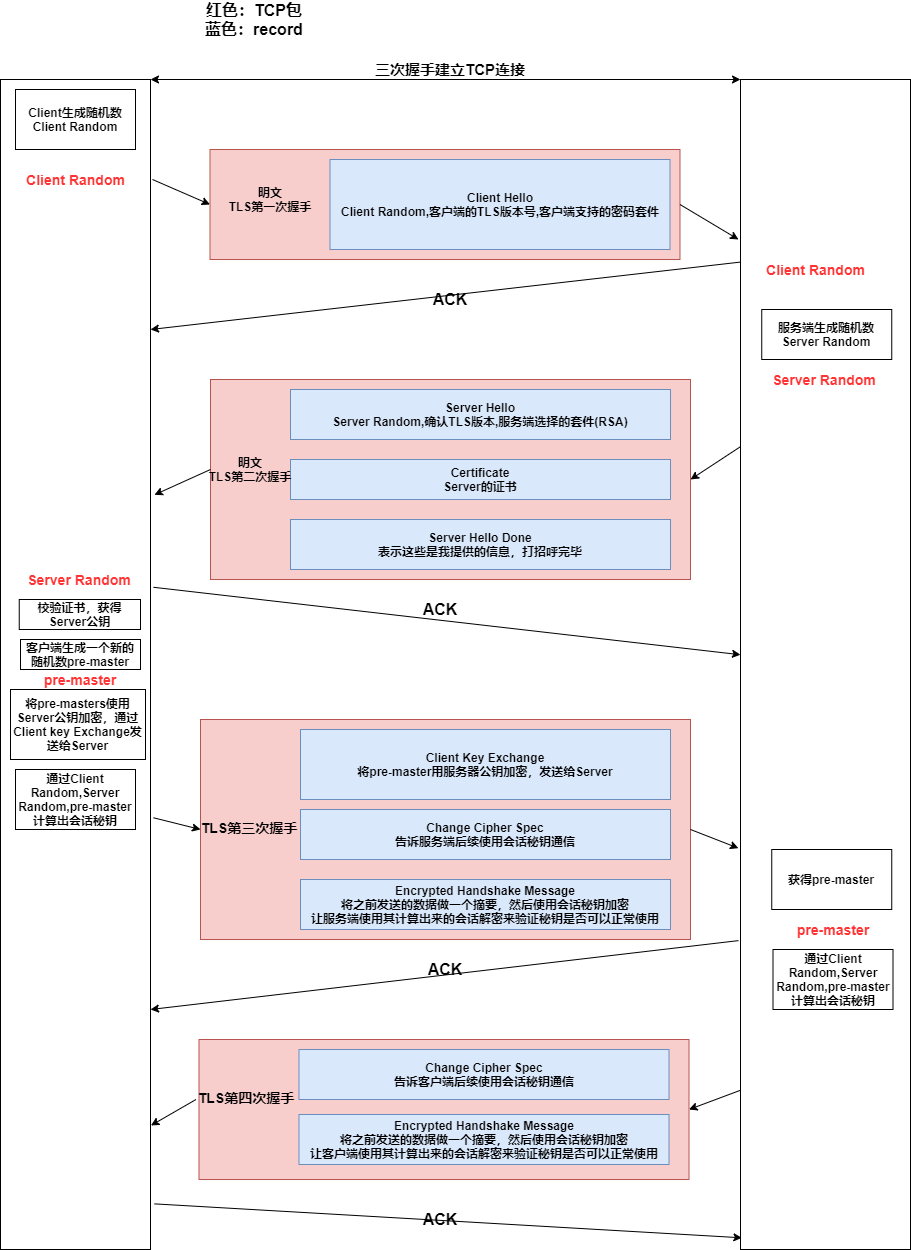

The diagram above was exported from draw.io. Its source (the exported page's mxGraphModel, read from the mxfile embedded in the PNG):
<mxGraphModel dx="1851" dy="592" grid="1" gridSize="10" guides="1" tooltips="1" connect="1" arrows="1" fold="1" page="1" pageScale="1" pageWidth="827" pageHeight="1169" math="0" shadow="0">
  <root>
    <mxCell id="0" />
    <mxCell id="1" parent="0" />
    <mxCell id="t-Gdrg4bdB8JSzbdJMk3-1" value="" style="rounded=0;whiteSpace=wrap;html=1;" parent="1" vertex="1">
      <mxGeometry x="-70" y="150" width="150" height="1170" as="geometry" />
    </mxCell>
    <mxCell id="t-Gdrg4bdB8JSzbdJMk3-2" value="" style="rounded=0;whiteSpace=wrap;html=1;" parent="1" vertex="1">
      <mxGeometry x="670" y="150" width="170" height="1170" as="geometry" />
    </mxCell>
    <mxCell id="t-Gdrg4bdB8JSzbdJMk3-3" value="" style="endArrow=classic;startArrow=classic;html=1;entryX=0;entryY=0;entryDx=0;entryDy=0;exitX=1;exitY=0;exitDx=0;exitDy=0;" parent="1" source="t-Gdrg4bdB8JSzbdJMk3-1" target="t-Gdrg4bdB8JSzbdJMk3-2" edge="1">
      <mxGeometry width="50" height="50" relative="1" as="geometry">
        <mxPoint x="320" y="210" as="sourcePoint" />
        <mxPoint x="370" y="160" as="targetPoint" />
      </mxGeometry>
    </mxCell>
    <mxCell id="t-Gdrg4bdB8JSzbdJMk3-4" value="&lt;b&gt;&lt;font style=&quot;font-size: 15px&quot;&gt;三次握手建立TCP连接&lt;/font&gt;&lt;/b&gt;" style="text;html=1;strokeColor=none;fillColor=none;align=center;verticalAlign=middle;whiteSpace=wrap;rounded=0;" parent="1" vertex="1">
      <mxGeometry x="275" y="130" width="210" height="20" as="geometry" />
    </mxCell>
    <mxCell id="t-Gdrg4bdB8JSzbdJMk3-5" value="" style="rounded=0;whiteSpace=wrap;html=1;fillColor=#f8cecc;strokeColor=#b85450;" parent="1" vertex="1">
      <mxGeometry x="139.5" y="220" width="470" height="110" as="geometry" />
    </mxCell>
    <mxCell id="t-Gdrg4bdB8JSzbdJMk3-6" value="&lt;b&gt;Client Hello&lt;br&gt;Client Random,客户端的TLS版本号,客户端支持的密码套件&lt;/b&gt;" style="rounded=0;whiteSpace=wrap;html=1;fillColor=#dae8fc;strokeColor=#6c8ebf;" parent="1" vertex="1">
      <mxGeometry x="259.5" y="230" width="340" height="90" as="geometry" />
    </mxCell>
    <mxCell id="t-Gdrg4bdB8JSzbdJMk3-7" value="&lt;b style=&quot;font-size: 16px&quot;&gt;红色：TCP包&lt;br&gt;蓝色：record&lt;/b&gt;" style="text;html=1;strokeColor=none;fillColor=none;align=center;verticalAlign=middle;whiteSpace=wrap;rounded=0;" parent="1" vertex="1">
      <mxGeometry x="59" y="80" width="250" height="20" as="geometry" />
    </mxCell>
    <mxCell id="t-Gdrg4bdB8JSzbdJMk3-8" value="&lt;b&gt;明文&lt;br&gt;TLS第一次握手&lt;br&gt;&lt;/b&gt;" style="text;html=1;strokeColor=none;fillColor=none;align=center;verticalAlign=middle;whiteSpace=wrap;rounded=0;" parent="1" vertex="1">
      <mxGeometry x="129.5" y="260" width="140" height="20" as="geometry" />
    </mxCell>
    <mxCell id="t-Gdrg4bdB8JSzbdJMk3-9" value="" style="rounded=0;whiteSpace=wrap;html=1;fillColor=#f8cecc;strokeColor=#b85450;" parent="1" vertex="1">
      <mxGeometry x="140" y="450" width="480" height="200" as="geometry" />
    </mxCell>
    <mxCell id="t-Gdrg4bdB8JSzbdJMk3-10" value="&lt;b&gt;Server Hello&lt;br&gt;Server Random,确认TLS版本,服务端选择的套件(RSA)&lt;/b&gt;" style="rounded=0;whiteSpace=wrap;html=1;fillColor=#dae8fc;strokeColor=#6c8ebf;" parent="1" vertex="1">
      <mxGeometry x="220" y="460" width="380" height="50" as="geometry" />
    </mxCell>
    <mxCell id="t-Gdrg4bdB8JSzbdJMk3-11" value="&lt;b&gt;Certificate&lt;br&gt;Server的证书&lt;/b&gt;" style="rounded=0;whiteSpace=wrap;html=1;fillColor=#dae8fc;strokeColor=#6c8ebf;" parent="1" vertex="1">
      <mxGeometry x="220" y="530" width="380" height="40" as="geometry" />
    </mxCell>
    <mxCell id="t-Gdrg4bdB8JSzbdJMk3-13" value="&lt;b&gt;Server Hello Done&lt;br&gt;表示这些是我提供的信息，打招呼完毕&lt;/b&gt;" style="rounded=0;whiteSpace=wrap;html=1;fillColor=#dae8fc;strokeColor=#6c8ebf;" parent="1" vertex="1">
      <mxGeometry x="220" y="590" width="380" height="50" as="geometry" />
    </mxCell>
    <mxCell id="t-Gdrg4bdB8JSzbdJMk3-15" value="&lt;b&gt;明文&lt;br&gt;TLS第二次握手&lt;br&gt;&lt;/b&gt;" style="text;html=1;strokeColor=none;fillColor=none;align=center;verticalAlign=middle;whiteSpace=wrap;rounded=0;" parent="1" vertex="1">
      <mxGeometry x="99.5" y="530" width="160" height="20" as="geometry" />
    </mxCell>
    <mxCell id="t-Gdrg4bdB8JSzbdJMk3-18" value="" style="rounded=0;whiteSpace=wrap;html=1;fillColor=#f8cecc;strokeColor=#b85450;" parent="1" vertex="1">
      <mxGeometry x="130" y="790" width="490" height="220" as="geometry" />
    </mxCell>
    <mxCell id="t-Gdrg4bdB8JSzbdJMk3-19" value="&lt;b&gt;Client Key Exchange&lt;br&gt;将pre-master用服务器公钥加密，发送给Server&lt;br&gt;&lt;/b&gt;" style="rounded=0;whiteSpace=wrap;html=1;fillColor=#dae8fc;strokeColor=#6c8ebf;" parent="1" vertex="1">
      <mxGeometry x="230" y="800" width="370" height="70" as="geometry" />
    </mxCell>
    <mxCell id="t-Gdrg4bdB8JSzbdJMk3-20" value="&lt;b style=&quot;font-size: 14px&quot;&gt;&lt;br&gt;TLS第三次握手&lt;br&gt;&lt;/b&gt;" style="text;html=1;strokeColor=none;fillColor=none;align=center;verticalAlign=middle;whiteSpace=wrap;rounded=0;" parent="1" vertex="1">
      <mxGeometry x="128.5" y="880" width="100" height="20" as="geometry" />
    </mxCell>
    <mxCell id="t-Gdrg4bdB8JSzbdJMk3-21" value="&lt;b&gt;Change Cipher Spec&lt;br&gt;告诉服务端后续使用会话秘钥通信&lt;br&gt;&lt;/b&gt;" style="rounded=0;whiteSpace=wrap;html=1;fillColor=#dae8fc;strokeColor=#6c8ebf;" parent="1" vertex="1">
      <mxGeometry x="230" y="880" width="370" height="50" as="geometry" />
    </mxCell>
    <mxCell id="t-Gdrg4bdB8JSzbdJMk3-22" value="Encrypted Handshake Message&lt;br&gt;将之前发送的数据做一个摘要，然后使用会话秘钥加密&lt;br&gt;让服务端使用其计算出来的会话解密来验证秘钥是否可以正常使用" style="rounded=0;whiteSpace=wrap;html=1;fillColor=#dae8fc;strokeColor=#6c8ebf;fontStyle=1" parent="1" vertex="1">
      <mxGeometry x="230" y="950" width="370" height="50" as="geometry" />
    </mxCell>
    <mxCell id="t-Gdrg4bdB8JSzbdJMk3-23" value="&lt;b&gt;&lt;font style=&quot;font-size: 14px&quot; color=&quot;#ff3333&quot;&gt;Client Random&lt;/font&gt;&lt;/b&gt;" style="text;html=1;strokeColor=none;fillColor=none;align=center;verticalAlign=middle;whiteSpace=wrap;rounded=0;" parent="1" vertex="1">
      <mxGeometry x="-47.5" y="240" width="105" height="20" as="geometry" />
    </mxCell>
    <mxCell id="t-Gdrg4bdB8JSzbdJMk3-24" value="&lt;b&gt;&lt;font style=&quot;font-size: 14px&quot; color=&quot;#ff3333&quot;&gt;Client Random&lt;/font&gt;&lt;/b&gt;" style="text;html=1;strokeColor=none;fillColor=none;align=center;verticalAlign=middle;whiteSpace=wrap;rounded=0;" parent="1" vertex="1">
      <mxGeometry x="692.5" y="330" width="105" height="20" as="geometry" />
    </mxCell>
    <mxCell id="t-Gdrg4bdB8JSzbdJMk3-25" value="&lt;b&gt;Client生成随机数Client Random&lt;/b&gt;" style="rounded=0;whiteSpace=wrap;html=1;" parent="1" vertex="1">
      <mxGeometry x="-55" y="160" width="120" height="60" as="geometry" />
    </mxCell>
    <mxCell id="t-Gdrg4bdB8JSzbdJMk3-26" value="&lt;b&gt;服务端生成随机数Server Random&lt;br&gt;&lt;/b&gt;" style="rounded=0;whiteSpace=wrap;html=1;" parent="1" vertex="1">
      <mxGeometry x="691.25" y="380" width="130" height="50" as="geometry" />
    </mxCell>
    <mxCell id="t-Gdrg4bdB8JSzbdJMk3-27" value="&lt;b&gt;&lt;font style=&quot;font-size: 14px&quot; color=&quot;#ff3333&quot;&gt;Server Random&lt;/font&gt;&lt;/b&gt;" style="text;html=1;strokeColor=none;fillColor=none;align=center;verticalAlign=middle;whiteSpace=wrap;rounded=0;" parent="1" vertex="1">
      <mxGeometry x="695" y="440" width="117.5" height="20" as="geometry" />
    </mxCell>
    <mxCell id="t-Gdrg4bdB8JSzbdJMk3-29" value="&lt;b&gt;&lt;font style=&quot;font-size: 14px&quot; color=&quot;#ff3333&quot;&gt;Server Random&lt;/font&gt;&lt;/b&gt;" style="text;html=1;strokeColor=none;fillColor=none;align=center;verticalAlign=middle;whiteSpace=wrap;rounded=0;" parent="1" vertex="1">
      <mxGeometry x="-50" y="640" width="117.5" height="20" as="geometry" />
    </mxCell>
    <mxCell id="t-Gdrg4bdB8JSzbdJMk3-58" value="&lt;b&gt;校验证书，获得Server公钥&lt;/b&gt;" style="rounded=0;whiteSpace=wrap;html=1;" parent="1" vertex="1">
      <mxGeometry x="-51.25" y="670" width="121.25" height="30" as="geometry" />
    </mxCell>
    <mxCell id="t-Gdrg4bdB8JSzbdJMk3-64" value="&lt;b&gt;将pre-masters使用Server公钥加密，通过Client key Exchange发送给Server&lt;/b&gt;" style="rounded=0;whiteSpace=wrap;html=1;" parent="1" vertex="1">
      <mxGeometry x="-60" y="760" width="135" height="70" as="geometry" />
    </mxCell>
    <mxCell id="t-Gdrg4bdB8JSzbdJMk3-65" value="&lt;b&gt;通过Client Random,Server Random,pre-master计算出会话秘钥&lt;/b&gt;" style="rounded=0;whiteSpace=wrap;html=1;" parent="1" vertex="1">
      <mxGeometry x="-55" y="840" width="120" height="60" as="geometry" />
    </mxCell>
    <mxCell id="t-Gdrg4bdB8JSzbdJMk3-66" value="" style="rounded=0;whiteSpace=wrap;html=1;fillColor=#f8cecc;strokeColor=#b85450;" parent="1" vertex="1">
      <mxGeometry x="128.5" y="1110" width="490" height="140" as="geometry" />
    </mxCell>
    <mxCell id="t-Gdrg4bdB8JSzbdJMk3-68" value="&lt;b style=&quot;font-size: 14px&quot;&gt;&lt;br&gt;TLS第四次握手&lt;br&gt;&lt;/b&gt;" style="text;html=1;strokeColor=none;fillColor=none;align=center;verticalAlign=middle;whiteSpace=wrap;rounded=0;" parent="1" vertex="1">
      <mxGeometry x="125.5" y="1150" width="100" height="20" as="geometry" />
    </mxCell>
    <mxCell id="t-Gdrg4bdB8JSzbdJMk3-69" value="&lt;b&gt;Change Cipher Spec&lt;br&gt;告诉客户端后续使用会话秘钥通信&lt;br&gt;&lt;/b&gt;" style="rounded=0;whiteSpace=wrap;html=1;fillColor=#dae8fc;strokeColor=#6c8ebf;" parent="1" vertex="1">
      <mxGeometry x="228.5" y="1120" width="370" height="50" as="geometry" />
    </mxCell>
    <mxCell id="t-Gdrg4bdB8JSzbdJMk3-70" value="Encrypted Handshake Message&lt;br&gt;将之前发送的数据做一个摘要，然后使用会话秘钥加密&lt;br&gt;让客户端使用其计算出来的会话解密来验证秘钥是否可以正常使用" style="rounded=0;whiteSpace=wrap;html=1;fillColor=#dae8fc;strokeColor=#6c8ebf;fontStyle=1" parent="1" vertex="1">
      <mxGeometry x="228.5" y="1185" width="370" height="50" as="geometry" />
    </mxCell>
    <mxCell id="t-Gdrg4bdB8JSzbdJMk3-71" value="&lt;b&gt;客户端生成一个新的随机数pre-master&lt;/b&gt;" style="rounded=0;whiteSpace=wrap;html=1;" parent="1" vertex="1">
      <mxGeometry x="-50" y="710" width="120" height="30" as="geometry" />
    </mxCell>
    <mxCell id="t-Gdrg4bdB8JSzbdJMk3-72" value="&lt;b&gt;&lt;font style=&quot;font-size: 14px&quot; color=&quot;#ff3333&quot;&gt;pre-master&lt;/font&gt;&lt;/b&gt;" style="text;html=1;strokeColor=none;fillColor=none;align=center;verticalAlign=middle;whiteSpace=wrap;rounded=0;" parent="1" vertex="1">
      <mxGeometry x="-49.37" y="740" width="117.5" height="20" as="geometry" />
    </mxCell>
    <mxCell id="t-Gdrg4bdB8JSzbdJMk3-73" value="&lt;b&gt;&lt;font style=&quot;font-size: 14px&quot; color=&quot;#ff3333&quot;&gt;pre-master&lt;/font&gt;&lt;/b&gt;" style="text;html=1;strokeColor=none;fillColor=none;align=center;verticalAlign=middle;whiteSpace=wrap;rounded=0;" parent="1" vertex="1">
      <mxGeometry x="703.75" y="990" width="117.5" height="20" as="geometry" />
    </mxCell>
    <mxCell id="t-Gdrg4bdB8JSzbdJMk3-74" value="&lt;b&gt;获得pre-master&lt;/b&gt;" style="rounded=0;whiteSpace=wrap;html=1;" parent="1" vertex="1">
      <mxGeometry x="701.25" y="920" width="120" height="60" as="geometry" />
    </mxCell>
    <mxCell id="t-Gdrg4bdB8JSzbdJMk3-75" value="&lt;b&gt;通过Client Random,Server Random,pre-master计算出会话秘钥&lt;/b&gt;" style="rounded=0;whiteSpace=wrap;html=1;" parent="1" vertex="1">
      <mxGeometry x="702.5" y="1020" width="120" height="60" as="geometry" />
    </mxCell>
    <mxCell id="t-Gdrg4bdB8JSzbdJMk3-76" value="" style="endArrow=classic;html=1;entryX=0;entryY=0.5;entryDx=0;entryDy=0;" parent="1" target="t-Gdrg4bdB8JSzbdJMk3-5" edge="1">
      <mxGeometry width="50" height="50" relative="1" as="geometry">
        <mxPoint x="82" y="250" as="sourcePoint" />
        <mxPoint x="160" y="240" as="targetPoint" />
      </mxGeometry>
    </mxCell>
    <mxCell id="t-Gdrg4bdB8JSzbdJMk3-78" value="" style="endArrow=classic;html=1;exitX=1;exitY=0.5;exitDx=0;exitDy=0;" parent="1" source="t-Gdrg4bdB8JSzbdJMk3-5" edge="1">
      <mxGeometry width="50" height="50" relative="1" as="geometry">
        <mxPoint x="500" y="400" as="sourcePoint" />
        <mxPoint x="668" y="310" as="targetPoint" />
      </mxGeometry>
    </mxCell>
    <mxCell id="t-Gdrg4bdB8JSzbdJMk3-80" value="&lt;b&gt;&lt;font style=&quot;font-size: 16px&quot;&gt;ACK&lt;/font&gt;&lt;/b&gt;" style="text;html=1;strokeColor=none;fillColor=none;align=center;verticalAlign=middle;whiteSpace=wrap;rounded=0;" parent="1" vertex="1">
      <mxGeometry x="360" y="360" width="40" height="20" as="geometry" />
    </mxCell>
    <mxCell id="t-Gdrg4bdB8JSzbdJMk3-84" value="&lt;b&gt;&lt;font style=&quot;font-size: 16px&quot;&gt;ACK&lt;/font&gt;&lt;/b&gt;" style="text;html=1;strokeColor=none;fillColor=none;align=center;verticalAlign=middle;whiteSpace=wrap;rounded=0;" parent="1" vertex="1">
      <mxGeometry x="349.5" y="670" width="40" height="20" as="geometry" />
    </mxCell>
    <mxCell id="t-Gdrg4bdB8JSzbdJMk3-88" value="&lt;b&gt;&lt;font style=&quot;font-size: 16px&quot;&gt;ACK&lt;/font&gt;&lt;/b&gt;" style="text;html=1;strokeColor=none;fillColor=none;align=center;verticalAlign=middle;whiteSpace=wrap;rounded=0;" parent="1" vertex="1">
      <mxGeometry x="355" y="1030" width="40" height="20" as="geometry" />
    </mxCell>
    <mxCell id="t-Gdrg4bdB8JSzbdJMk3-92" value="&lt;b&gt;&lt;font style=&quot;font-size: 16px&quot;&gt;ACK&lt;/font&gt;&lt;/b&gt;" style="text;html=1;strokeColor=none;fillColor=none;align=center;verticalAlign=middle;whiteSpace=wrap;rounded=0;" parent="1" vertex="1">
      <mxGeometry x="349.5" y="1280" width="40" height="20" as="geometry" />
    </mxCell>
    <mxCell id="t-Gdrg4bdB8JSzbdJMk3-93" value="" style="endArrow=classic;html=1;exitX=0.003;exitY=0.156;exitDx=0;exitDy=0;exitPerimeter=0;" parent="1" source="t-Gdrg4bdB8JSzbdJMk3-2" edge="1">
      <mxGeometry width="50" height="50" relative="1" as="geometry">
        <mxPoint x="390" y="430" as="sourcePoint" />
        <mxPoint x="80" y="400" as="targetPoint" />
      </mxGeometry>
    </mxCell>
    <mxCell id="t-Gdrg4bdB8JSzbdJMk3-94" value="" style="endArrow=classic;html=1;entryX=1;entryY=0.5;entryDx=0;entryDy=0;exitX=-0.002;exitY=0.314;exitDx=0;exitDy=0;exitPerimeter=0;" parent="1" source="t-Gdrg4bdB8JSzbdJMk3-2" target="t-Gdrg4bdB8JSzbdJMk3-9" edge="1">
      <mxGeometry width="50" height="50" relative="1" as="geometry">
        <mxPoint x="640" y="490" as="sourcePoint" />
        <mxPoint x="690" y="440" as="targetPoint" />
      </mxGeometry>
    </mxCell>
    <mxCell id="t-Gdrg4bdB8JSzbdJMk3-95" value="" style="endArrow=classic;html=1;entryX=1.026;entryY=0.355;entryDx=0;entryDy=0;entryPerimeter=0;" parent="1" target="t-Gdrg4bdB8JSzbdJMk3-1" edge="1">
      <mxGeometry width="50" height="50" relative="1" as="geometry">
        <mxPoint x="140" y="540" as="sourcePoint" />
        <mxPoint x="260" y="450" as="targetPoint" />
      </mxGeometry>
    </mxCell>
    <mxCell id="t-Gdrg4bdB8JSzbdJMk3-96" value="" style="endArrow=classic;html=1;exitX=1.02;exitY=0.434;exitDx=0;exitDy=0;exitPerimeter=0;" parent="1" source="t-Gdrg4bdB8JSzbdJMk3-1" target="t-Gdrg4bdB8JSzbdJMk3-2" edge="1">
      <mxGeometry width="50" height="50" relative="1" as="geometry">
        <mxPoint x="180" y="740" as="sourcePoint" />
        <mxPoint x="230" y="690" as="targetPoint" />
      </mxGeometry>
    </mxCell>
    <mxCell id="t-Gdrg4bdB8JSzbdJMk3-97" value="" style="endArrow=classic;html=1;exitX=1.02;exitY=0.631;exitDx=0;exitDy=0;exitPerimeter=0;entryX=0;entryY=0.5;entryDx=0;entryDy=0;" parent="1" source="t-Gdrg4bdB8JSzbdJMk3-1" target="t-Gdrg4bdB8JSzbdJMk3-18" edge="1">
      <mxGeometry width="50" height="50" relative="1" as="geometry">
        <mxPoint x="140" y="900" as="sourcePoint" />
        <mxPoint x="190" y="850" as="targetPoint" />
      </mxGeometry>
    </mxCell>
    <mxCell id="t-Gdrg4bdB8JSzbdJMk3-98" value="" style="endArrow=classic;html=1;exitX=1;exitY=0.5;exitDx=0;exitDy=0;entryX=-0.012;entryY=0.657;entryDx=0;entryDy=0;entryPerimeter=0;" parent="1" source="t-Gdrg4bdB8JSzbdJMk3-18" target="t-Gdrg4bdB8JSzbdJMk3-2" edge="1">
      <mxGeometry width="50" height="50" relative="1" as="geometry">
        <mxPoint x="740" y="960" as="sourcePoint" />
        <mxPoint x="790" y="910" as="targetPoint" />
      </mxGeometry>
    </mxCell>
    <mxCell id="t-Gdrg4bdB8JSzbdJMk3-99" value="" style="endArrow=classic;html=1;exitX=-0.012;exitY=0.736;exitDx=0;exitDy=0;exitPerimeter=0;" parent="1" source="t-Gdrg4bdB8JSzbdJMk3-2" edge="1">
      <mxGeometry width="50" height="50" relative="1" as="geometry">
        <mxPoint x="540" y="1070" as="sourcePoint" />
        <mxPoint x="80" y="1080" as="targetPoint" />
      </mxGeometry>
    </mxCell>
    <mxCell id="t-Gdrg4bdB8JSzbdJMk3-101" value="" style="endArrow=classic;html=1;exitX=-0.002;exitY=0.864;exitDx=0;exitDy=0;exitPerimeter=0;entryX=1;entryY=0.5;entryDx=0;entryDy=0;" parent="1" source="t-Gdrg4bdB8JSzbdJMk3-2" target="t-Gdrg4bdB8JSzbdJMk3-66" edge="1">
      <mxGeometry width="50" height="50" relative="1" as="geometry">
        <mxPoint x="620" y="1190" as="sourcePoint" />
        <mxPoint x="640" y="1260" as="targetPoint" />
      </mxGeometry>
    </mxCell>
    <mxCell id="t-Gdrg4bdB8JSzbdJMk3-102" value="" style="endArrow=classic;html=1;exitX=0;exitY=1;exitDx=0;exitDy=0;entryX=1.003;entryY=0.894;entryDx=0;entryDy=0;entryPerimeter=0;" parent="1" source="t-Gdrg4bdB8JSzbdJMk3-68" target="t-Gdrg4bdB8JSzbdJMk3-1" edge="1">
      <mxGeometry width="50" height="50" relative="1" as="geometry">
        <mxPoint x="70" y="1230" as="sourcePoint" />
        <mxPoint x="120" y="1180" as="targetPoint" />
      </mxGeometry>
    </mxCell>
    <mxCell id="t-Gdrg4bdB8JSzbdJMk3-103" value="" style="endArrow=classic;html=1;exitX=1.026;exitY=0.961;exitDx=0;exitDy=0;exitPerimeter=0;entryX=0.008;entryY=0.99;entryDx=0;entryDy=0;entryPerimeter=0;" parent="1" source="t-Gdrg4bdB8JSzbdJMk3-1" target="t-Gdrg4bdB8JSzbdJMk3-2" edge="1">
      <mxGeometry width="50" height="50" relative="1" as="geometry">
        <mxPoint x="120" y="1310" as="sourcePoint" />
        <mxPoint x="170" y="1260" as="targetPoint" />
      </mxGeometry>
    </mxCell>
  </root>
</mxGraphModel>